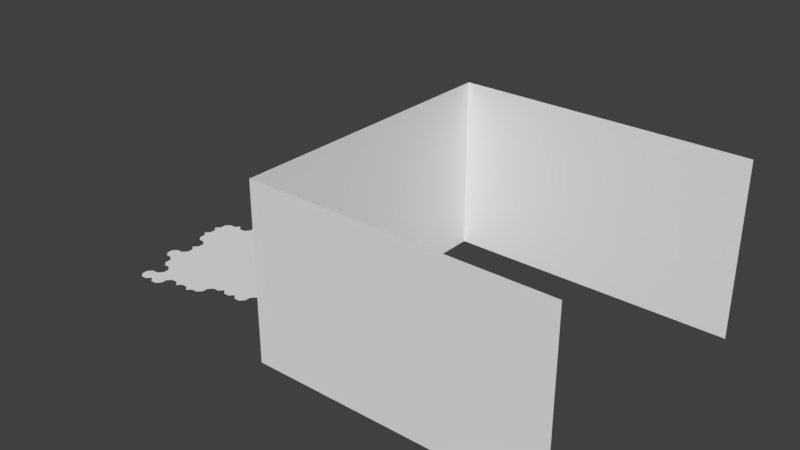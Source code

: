 # Source: map.blend  (saved by Blender 2.79.0; exported with 4.5.12 LTS)
import bpy
from mathutils import Matrix  # noqa: F401  (used for matrix-valued properties, if any)

bpy.ops.wm.read_factory_settings(use_empty=True)
scene = bpy.context.scene
scene.name = 'Scene'

# ---- collections
col_collection_1 = bpy.data.collections.new('Collection 1'); scene.collection.children.link(col_collection_1)

# ---- world
world_world = bpy.data.worlds.new('World'); scene.world = world_world
world_world.color = (0.05088, 0.05088, 0.05088)
world_world.use_sun_shadow = False
world_world.sun_shadow_jitter_overblur = 0.0
world_world.cycles.sampling_method = 'MANUAL'

# ---- meshes
me_plane_002 = bpy.data.meshes.new('Plane.002')
me_plane_002.from_pydata([(15.0, 5.0, 0.0), (15.0, -5.0, 0.0), (5.0, -3.0, 0.0), (5.0, 3.0, 0.0), (5.0, 5.0, 0.0), (5.0, -5.0, 0.0), (15.0, 5.0, 6.0), (15.0, -5.0, 6.0), (5.0, -3.0, 6.0), (5.0, 3.0, 6.0), (5.0, 5.0, 6.0), (5.0, -5.0, 6.0)], [], [(3, 2, 8, 9), (4, 10, 6, 0), (4, 3, 9, 10), (5, 11, 8, 2), (5, 1, 7, 11)])
_uv = me_plane_002.uv_layers.new(name='UVMap')
_uv.uv.foreach_set('vector', [-0.3, 2.2, 0.3, 2.2, 0.3, 2.8, -0.3, 2.8, 2.5, 0.2, 2.5, 0.8, 1.5, 0.8, 1.5, 0.2, -0.5, 2.2, -0.3, 2.2, -0.3, 2.8, -0.5, 2.8, 0.5, 2.2, 0.5, 2.8, 0.3, 2.8, 0.3, 2.2, -2.5, 0.2, -1.5, 0.2, -1.5, 0.8, -2.5, 0.8])
me_plane_002.use_remesh_preserve_volume = False
me_plane_002.use_remesh_preserve_attributes = False
me_plane_002.use_mirror_vertex_groups = False
me_plane_002.update()
me_plane = bpy.data.meshes.new('Plane')
me_plane.from_pydata([(5.0, 2.35, 0.0), (4.85, 2.5, 0.0), (4.65, 2.5, 0.0), (4.5, 2.65, 0.0), (4.5, 2.85, 0.0), (4.35, 3.0, 0.0), (4.15, 3.0, 0.0), (4.0, 3.15, 0.0), (3.85, 3.0, 0.0), (3.65, 3.0, 0.0), (3.5, 3.15, 0.0), (3.35, 3.0, 0.0), (3.15, 3.0, 0.0), (3.0, 3.15, 0.0), (2.85, 3.0, 0.0), (2.65, 3.0, 0.0), (2.5, 3.15, 0.0), (2.35, 3.0, 0.0), (2.15, 3.0, 0.0), (2.0, 2.85, 0.0), (1.85, 3.0, 0.0), (1.65, 3.0, 0.0), (1.5, 2.85, 0.0), (1.5, 2.65, 0.0), (1.35, 2.5, 0.0), (1.15, 2.5, 0.0), (1.0, 2.35, 0.0), (0.85, 2.5, 0.0), (0.65, 2.5, 0.0), (0.5, 2.35, 0.0), (0.35, 2.5, 0.0), (0.15, 2.5, 0.0), (-3.874e-07, 2.35, 0.0), (-3.874e-07, 2.15, 0.0), (-0.15, 2.0, 0.0), (-0.35, 2.0, 0.0), (-0.5, 1.85, 0.0), (-0.5, 1.65, 0.0), (-0.65, 1.5, 0.0), (-0.85, 1.5, 0.0), (-1.0, 1.35, 0.0), (-1.0, 1.15, 0.0), (-1.15, 1.0, 0.0), (-1.35, 1.0, 0.0), (-1.5, 0.85, 0.0), (-1.5, 0.65, 0.0), (-1.65, 0.5, 0.0), (-1.85, 0.5, 0.0), (-2.0, 0.65, 0.0), (-2.15, 0.5, 0.0), (-2.35, 0.5, 0.0), (-2.5, 0.35, 0.0), (-2.5, 0.15, 0.0), (-2.65, 1.788e-07, 0.0), (-2.5, -0.15, 0.0), (-2.5, -0.35, 0.0), (-2.65, -0.5, 0.0), (-2.5, -0.65, 0.0), (-2.5, -0.85, 0.0), (-2.35, -1.0, 0.0), (-2.15, -1.0, 0.0), (-2.0, -1.15, 0.0), (-2.0, -1.35, 0.0), (-2.15, -1.5, 0.0), (-2.0, -1.65, 0.0), (-2.0, -1.85, 0.0), (-2.15, -2.0, 0.0), (-2.35, -2.0, 0.0), (-2.5, -2.15, 0.0), (-2.5, -2.35, 0.0), (-2.35, -2.5, 0.0), (-2.15, -2.5, 0.0), (-2.0, -2.65, 0.0), (-2.0, -2.85, 0.0), (-1.85, -3.0, 0.0), (-1.65, -3.0, 0.0), (-1.5, -3.15, 0.0), (-1.5, -3.35, 0.0), (-1.65, -3.5, 0.0), (-1.85, -3.5, 0.0), (-2.0, -3.65, 0.0), (-2.0, -3.85, 0.0), (-1.85, -4.0, 0.0), (-1.65, -4.0, 0.0), (-1.5, -3.85, 0.0), (-1.35, -4.0, 0.0), (-1.15, -4.0, 0.0), (-1.0, -3.85, 0.0), (-1.0, -3.65, 0.0), (-0.85, -3.5, 0.0), (-0.65, -3.5, 0.0), (-0.5, -3.65, 0.0), (-0.35, -3.5, 0.0), (-0.15, -3.5, 0.0), (-7.004e-07, -3.65, 0.0), (0.15, -3.5, 0.0), (0.35, -3.5, 0.0), (0.5, -3.35, 0.0), (0.5, -3.15, 0.0), (0.65, -3.0, 0.0), (0.85, -3.0, 0.0), (1.0, -2.85, 0.0), (1.15, -3.0, 0.0), (1.35, -3.0, 0.0), (1.5, -2.85, 0.0), (1.65, -3.0, 0.0), (1.85, -3.0, 0.0), (2.0, -2.85, 0.0), (2.0, -2.65, 0.0), (2.15, -2.5, 0.0), (2.35, -2.5, 0.0), (2.5, -2.65, 0.0), (2.65, -2.5, 0.0), (2.85, -2.5, 0.0), (3.0, -2.35, 0.0), (3.0, -2.15, 0.0), (3.15, -2.0, 0.0), (3.35, -2.0, 0.0), (3.5, -2.15, 0.0), (3.65, -2.0, 0.0), (3.85, -2.0, 0.0), (4.0, -2.15, 0.0), (4.15, -2.0, 0.0), (4.35, -2.0, 0.0), (4.5, -1.85, 0.0), (4.65, -2.0, 0.0), (4.85, -2.0, 0.0), (5.0, -1.85, 0.0)], [], [(46, 60, 61), (0, 124, 127), (127, 124, 126), (126, 124, 125), (124, 122, 123), (122, 120, 121), (119, 117, 118), (124, 120, 122), (119, 2, 117), (117, 2, 116), (119, 124, 2), (124, 119, 120), (2, 0, 1), (5, 6, 4), (4, 6, 3), (2, 124, 0), (3, 9, 2), (2, 12, 116), (115, 113, 114), (115, 112, 113), (2, 11, 12), (116, 109, 115), (7, 8, 6), (6, 8, 3), (9, 11, 2), (115, 110, 112), (116, 26, 109), (112, 110, 111), (110, 115, 109), (8, 9, 3), (11, 9, 10), (116, 12, 14), (109, 104, 108), (108, 104, 107), (107, 104, 106), (106, 104, 105), (104, 101, 103), (103, 101, 102), (101, 99, 100), (14, 19, 116), (116, 19, 24), (14, 12, 13), (17, 15, 16), (24, 26, 116), (18, 19, 17), (17, 19, 15), (15, 19, 14), (104, 109, 101), (21, 19, 20), (23, 19, 22), (22, 19, 21), (26, 24, 25), (24, 19, 23), (26, 37, 109), (101, 61, 99), (37, 38, 109), (98, 95, 97), (97, 95, 96), (109, 41, 101), (99, 92, 98), (38, 41, 109), (28, 26, 27), (95, 93, 94), (92, 90, 91), (98, 93, 95), (92, 65, 90), (90, 76, 89), (92, 99, 65), (98, 92, 93), (28, 29, 26), (29, 34, 26), (31, 29, 30), (88, 85, 87), (87, 85, 86), (26, 34, 37), (90, 75, 76), (41, 42, 101), (89, 77, 88), (32, 29, 31), (33, 29, 32), (42, 45, 101), (88, 84, 85), (84, 82, 83), (88, 77, 84), (34, 29, 33), (36, 34, 35), (37, 34, 36), (84, 81, 82), (81, 79, 80), (81, 78, 79), (90, 65, 75), (40, 41, 39), (39, 41, 38), (84, 78, 81), (84, 77, 78), (44, 42, 43), (89, 76, 77), (45, 42, 44), (45, 61, 101), (75, 73, 74), (65, 72, 75), (46, 61, 45), (75, 72, 73), (99, 64, 65), (71, 68, 70), (70, 68, 69), (47, 55, 46), (99, 62, 64), (49, 47, 48), (51, 52, 50), (50, 52, 49), (54, 52, 53), (68, 71, 67), (67, 71, 66), (52, 47, 49), (55, 47, 54), (54, 47, 52), (72, 66, 71), (72, 65, 66), (57, 55, 56), (59, 57, 58), (60, 57, 59), (57, 60, 55), (60, 46, 55), (99, 61, 62), (64, 62, 63)])
_uv = me_plane.uv_layers.new(name='UVMap')
_uv.uv.foreach_set('vector', [-0.22, 0.1333, -0.2867, -0.06667, -0.2667, -0.08667, 0.6667, 0.38, 0.6, -0.18, 0.6667, -0.18, 0.6667, -0.18, 0.6, -0.18, 0.6467, -0.2, 0.6467, -0.2, 0.6, -0.18, 0.62, -0.2, 0.6, -0.18, 0.5533, -0.2, 0.58, -0.2, 0.5533, -0.2, 0.5133, -0.2, 0.5333, -0.22, 0.4867, -0.2, 0.4467, -0.2, 0.4667, -0.22, 0.6, -0.18, 0.5133, -0.2, 0.5533, -0.2, 0.4867, -0.2, 0.62, 0.4, 0.4467, -0.2, 0.4467, -0.2, 0.62, 0.4, 0.42, -0.2, 0.4867, -0.2, 0.6, -0.18, 0.62, 0.4, 0.6, -0.18, 0.4867, -0.2, 0.5133, -0.2, 0.62, 0.4, 0.6667, 0.38, 0.6467, 0.4, 0.58, 0.4667, 0.5533, 0.4667, 0.6, 0.4467, 0.6, 0.4467, 0.5533, 0.4667, 0.6, 0.42, 0.62, 0.4, 0.6, -0.18, 0.6667, 0.38, 0.6, 0.42, 0.4867, 0.4667, 0.62, 0.4, 0.62, 0.4, 0.42, 0.4667, 0.42, -0.2, 0.4, -0.22, 0.38, -0.2667, 0.4, -0.2467, 0.4, -0.22, 0.3533, -0.2667, 0.38, -0.2667, 0.62, 0.4, 0.4467, 0.4667, 0.42, 0.4667, 0.42, -0.2, 0.2867, -0.2667, 0.4, -0.22, 0.5333, 0.4867, 0.5133, 0.4667, 0.5533, 0.4667, 0.5533, 0.4667, 0.5133, 0.4667, 0.6, 0.42, 0.4867, 0.4667, 0.4467, 0.4667, 0.62, 0.4, 0.4, -0.22, 0.3133, -0.2667, 0.3533, -0.2667, 0.42, -0.2, 0.1333, 0.38, 0.2867, -0.2667, 0.3533, -0.2667, 0.3133, -0.2667, 0.3333, -0.2867, 0.3133, -0.2667, 0.4, -0.22, 0.2867, -0.2667, 0.5133, 0.4667, 0.4867, 0.4667, 0.6, 0.42, 0.4467, 0.4667, 0.4867, 0.4667, 0.4667, 0.4867, 0.42, -0.2, 0.42, 0.4667, 0.38, 0.4667, 0.2867, -0.2667, 0.2, -0.3133, 0.2667, -0.2867, 0.2667, -0.2867, 0.2, -0.3133, 0.2667, -0.3133, 0.2667, -0.3133, 0.2, -0.3133, 0.2467, -0.3333, 0.2467, -0.3333, 0.2, -0.3133, 0.22, -0.3333, 0.2, -0.3133, 0.1333, -0.3133, 0.18, -0.3333, 0.18, -0.3333, 0.1333, -0.3133, 0.1533, -0.3333, 0.1333, -0.3133, 0.08667, -0.3333, 0.1133, -0.3333, 0.38, 0.4667, 0.2667, 0.4467, 0.42, -0.2, 0.42, -0.2, 0.2667, 0.4467, 0.18, 0.4, 0.38, 0.4667, 0.42, 0.4667, 0.4, 0.4867, 0.3133, 0.4667, 0.3533, 0.4667, 0.3333, 0.4867, 0.18, 0.4, 0.1333, 0.38, 0.42, -0.2, 0.2867, 0.4667, 0.2667, 0.4467, 0.3133, 0.4667, 0.3133, 0.4667, 0.2667, 0.4467, 0.3533, 0.4667, 0.3533, 0.4667, 0.2667, 0.4467, 0.38, 0.4667, 0.2, -0.3133, 0.2867, -0.2667, 0.1333, -0.3133, 0.22, 0.4667, 0.2667, 0.4467, 0.2467, 0.4667, 0.2, 0.42, 0.2667, 0.4467, 0.2, 0.4467, 0.2, 0.4467, 0.2667, 0.4467, 0.22, 0.4667, 0.1333, 0.38, 0.18, 0.4, 0.1533, 0.4, 0.18, 0.4, 0.2667, 0.4467, 0.2, 0.42, 0.1333, 0.38, -0.06667, 0.2867, 0.2867, -0.2667, 0.1333, -0.3133, -0.2667, -0.08667, 0.08667, -0.3333, -0.06667, 0.2867, -0.08667, 0.2667, 0.2867, -0.2667, 0.06667, -0.3533, 0.02, -0.4, 0.06667, -0.38, 0.06667, -0.38, 0.02, -0.4, 0.04667, -0.4, 0.2867, -0.2667, -0.1333, 0.22, 0.1333, -0.3133, 0.08667, -0.3333, -0.04667, -0.4, 0.06667, -0.3533, -0.08667, 0.2667, -0.1333, 0.22, 0.2867, -0.2667, 0.08667, 0.4, 0.1333, 0.38, 0.1133, 0.4, 0.02, -0.4, -0.02, -0.4, -9.338e-08, -0.42, -0.04667, -0.4, -0.08667, -0.4, -0.06667, -0.42, 0.06667, -0.3533, -0.02, -0.4, 0.02, -0.4, -0.04667, -0.4, -0.2667, -0.18, -0.08667, -0.4, -0.08667, -0.4, -0.2, -0.3533, -0.1133, -0.4, -0.04667, -0.4, 0.08667, -0.3333, -0.2667, -0.18, 0.06667, -0.3533, -0.04667, -0.4, -0.02, -0.4, 0.08667, 0.4, 0.06667, 0.38, 0.1333, 0.38, 0.06667, 0.38, -0.02, 0.3333, 0.1333, 0.38, 0.02, 0.4, 0.06667, 0.38, 0.04667, 0.4, -0.1333, -0.42, -0.18, -0.4667, -0.1333, -0.4467, -0.1333, -0.4467, -0.18, -0.4667, -0.1533, -0.4667, 0.1333, 0.38, -0.02, 0.3333, -0.06667, 0.2867, -0.08667, -0.4, -0.22, -0.3333, -0.2, -0.3533, -0.1333, 0.22, -0.1533, 0.2, 0.1333, -0.3133, -0.1133, -0.4, -0.2, -0.38, -0.1333, -0.42, -5.166e-08, 0.38, 0.06667, 0.38, 0.02, 0.4, -5.166e-08, 0.3533, 0.06667, 0.38, -5.166e-08, 0.38, -0.1533, 0.2, -0.2, 0.1533, 0.1333, -0.3133, -0.1333, -0.42, -0.2, -0.4467, -0.18, -0.4667, -0.2, -0.4467, -0.2467, -0.4667, -0.22, -0.4667, -0.1333, -0.42, -0.2, -0.38, -0.2, -0.4467, -0.02, 0.3333, 0.06667, 0.38, -5.166e-08, 0.3533, -0.06667, 0.3133, -0.02, 0.3333, -0.04667, 0.3333, -0.06667, 0.2867, -0.02, 0.3333, -0.06667, 0.3133, -0.2, -0.4467, -0.2667, -0.4467, -0.2467, -0.4667, -0.2667, -0.4467, -0.2467, -0.4, -0.2667, -0.42, -0.2667, -0.4467, -0.22, -0.4, -0.2467, -0.4, -0.08667, -0.4, -0.2667, -0.18, -0.22, -0.3333, -0.1333, 0.2467, -0.1333, 0.22, -0.1133, 0.2667, -0.1133, 0.2667, -0.1333, 0.22, -0.08667, 0.2667, -0.2, -0.4467, -0.22, -0.4, -0.2667, -0.4467, -0.2, -0.4467, -0.2, -0.38, -0.22, -0.4, -0.2, 0.18, -0.1533, 0.2, -0.18, 0.2, -0.1133, -0.4, -0.2, -0.3533, -0.2, -0.38, -0.2, 0.1533, -0.1533, 0.2, -0.2, 0.18, -0.2, 0.1533, -0.2667, -0.08667, 0.1333, -0.3133, -0.22, -0.3333, -0.2667, -0.3133, -0.2467, -0.3333, -0.2667, -0.18, -0.2667, -0.2867, -0.22, -0.3333, -0.22, 0.1333, -0.2667, -0.08667, -0.2, 0.1533, -0.22, -0.3333, -0.2667, -0.2867, -0.2667, -0.3133, 0.08667, -0.3333, -0.2667, -0.1533, -0.2667, -0.18, -0.2867, -0.2667, -0.3333, -0.22, -0.3133, -0.2667, -0.3133, -0.2667, -0.3333, -0.22, -0.3333, -0.2467, -0.2467, 0.1333, -0.3333, 0.02, -0.22, 0.1333, 0.08667, -0.3333, -0.2667, -0.1133, -0.2667, -0.1533, -0.2867, 0.1333, -0.2467, 0.1333, -0.2667, 0.1533, -0.3333, 0.1133, -0.3333, 0.08667, -0.3133, 0.1333, -0.3133, 0.1333, -0.3333, 0.08667, -0.2867, 0.1333, -0.3333, 0.04667, -0.3333, 0.08667, -0.3533, 0.06667, -0.3333, -0.22, -0.2867, -0.2667, -0.3133, -0.2, -0.3133, -0.2, -0.2867, -0.2667, -0.2867, -0.2, -0.3333, 0.08667, -0.2467, 0.1333, -0.2867, 0.1333, -0.3333, 0.02, -0.2467, 0.1333, -0.3333, 0.04667, -0.3333, 0.04667, -0.2467, 0.1333, -0.3333, 0.08667, -0.2667, -0.2867, -0.2867, -0.2, -0.2867, -0.2667, -0.2667, -0.2867, -0.2667, -0.18, -0.2867, -0.2, -0.3333, -0.02, -0.3333, 0.02, -0.3533, 2.98e-08, -0.3133, -0.06667, -0.3333, -0.02, -0.3333, -0.04667, -0.2867, -0.06667, -0.3333, -0.02, -0.3133, -0.06667, -0.3333, -0.02, -0.2867, -0.06667, -0.3333, 0.02, -0.2867, -0.06667, -0.22, 0.1333, -0.3333, 0.02, 0.08667, -0.3333, -0.2667, -0.08667, -0.2667, -0.1133, -0.2667, -0.1533, -0.2667, -0.1133, -0.2867, -0.1333])
me_plane.use_remesh_preserve_volume = False
me_plane.use_remesh_preserve_attributes = False
me_plane.use_mirror_vertex_groups = False
me_plane.update()

# ---- objects
ob_walls = bpy.data.objects.new('Walls', me_plane_002)
ob_floor = bpy.data.objects.new('Floor', me_plane)

# ---- transforms, parenting, visibility, modifiers, constraints
ob_walls.location = (0.0, 0.0, 0.0)
ob_walls.lineart.crease_threshold = 0.0
ob_floor.location = (0.0, 0.0, 0.0)
ob_floor.lineart.crease_threshold = 0.0

# ---- collection membership
col_collection_1.objects.link(ob_walls)
col_collection_1.objects.link(ob_floor)

# ---- scene / render settings (as saved in the file)
scene.frame_start = 1; scene.frame_end = 250; scene.frame_set(1)
scene.render.engine = 'BLENDER_EEVEE_NEXT'
scene.render.resolution_percentage = 50
scene.render.dither_intensity = 0.0
scene.cycles.use_denoising = False
scene.cycles.samples = 128
scene.cycles.sampling_pattern = 'TABULATED_SOBOL'
scene.cycles.use_adaptive_sampling = False
scene.cycles.use_light_tree = False
scene.cycles.blur_glossy = 0.0
scene.cycles.sample_clamp_indirect = 0.0
scene.view_settings.view_transform = 'Standard'
bpy.context.view_layer.update()

# ---- added for rendering (the .blend has no active camera and no usable light): camera, sun
cam_auto = bpy.data.cameras.new('AutoCamera')
cam_auto.lens = 50.0
cam_auto.sensor_width = 36.0
cam_auto.clip_end = 1000.0
ob_auto_camera = bpy.data.objects.new('AutoCamera', cam_auto)
scene.collection.objects.link(ob_auto_camera)
ob_auto_camera.location = (25.7479, -23.4875, 18.6583)
ob_auto_camera.rotation_euler = (1.09748, -7.21219e-08, 0.694738)
scene.camera = ob_auto_camera
light_auto_sun = bpy.data.lights.new('AutoSun', 'SUN')
light_auto_sun.energy = 3.0
light_auto_sun.angle = 0.0523599
ob_auto_sun = bpy.data.objects.new('AutoSun', light_auto_sun)
scene.collection.objects.link(ob_auto_sun)
ob_auto_sun.rotation_euler = (0.872665, 0.174533, 0.523599)
bpy.context.view_layer.update()

